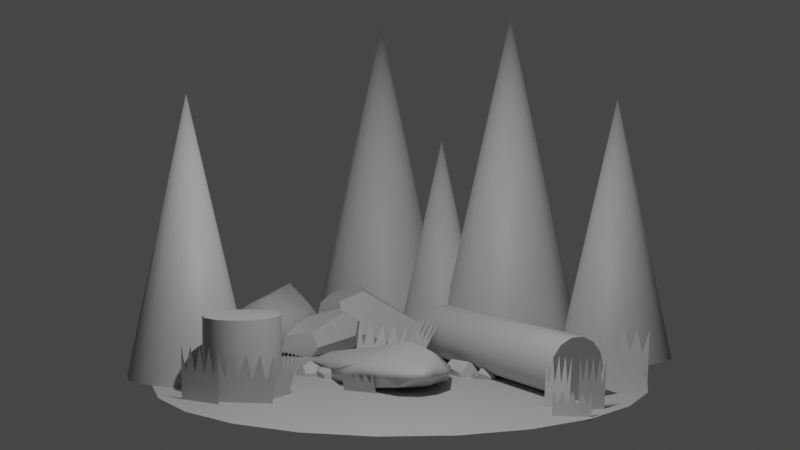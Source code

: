 # Source: forest.blend  (saved by Blender 3.3.6; exported with 4.5.12 LTS)
import bpy
from mathutils import Matrix  # noqa: F401  (used for matrix-valued properties, if any)

bpy.ops.wm.read_factory_settings(use_empty=True)
scene = bpy.context.scene
scene.name = 'Scene'

# ---- collections
col_collection = bpy.data.collections.new('Collection'); scene.collection.children.link(col_collection)

# ---- materials (node trees are filled in below, after node groups)
mat_lambert1 = bpy.data.materials.new('lambert1')
mat_lambert1.use_transparent_shadow = False
mat_lambert1.diffuse_color = (0.5, 0.5, 0.5, 1.0)
mat_lambert1.roughness = 0.5528

# ---- material node trees
mat_lambert1.use_nodes = True; mat_lambert1.node_tree.nodes.clear()
_N = mat_lambert1.node_tree.nodes; _L = mat_lambert1.node_tree.links
n0 = _N.new('ShaderNodeBsdfPrincipled'); n0.name = 'Principled BSDF'; n0.location = (10, 300)
n0.distribution = 'GGX'
n0.subsurface_method = 'RANDOM_WALK_SKIN'
n0.inputs[0].default_value = (0.5, 0.5, 0.5, 1.0)
n0.inputs[2].default_value = 0.5528
n0.inputs[3].default_value = 1.45
n0.inputs[27].default_value = (0.0, 0.0, 0.0, 1.0)
n0.inputs[28].default_value = 1.0
n1 = _N.new('ShaderNodeOutputMaterial'); n1.name = 'Material Output'; n1.location = (300, 300)
n2 = _N.new('ShaderNodeNormalMap'); n2.name = 'Normal Map'; n2.location = (-300, -300)
n2.label = 'Normal/Map'
_L.new(n0.outputs[0], n1.inputs[0])
_L.new(n2.outputs[0], n0.inputs[5])
n1.is_active_output = True

# ---- world
world_world = bpy.data.worlds.new('World'); scene.world = world_world
world_world.use_nodes = True; world_world.node_tree.nodes.clear()
_N = world_world.node_tree.nodes; _L = world_world.node_tree.links
n0 = _N.new('ShaderNodeOutputWorld'); n0.name = 'World Output'; n0.location = (300, 300)
n1 = _N.new('ShaderNodeBackground'); n1.name = 'Background'; n1.location = (10, 300)
n1.inputs[0].default_value = (0.05088, 0.05088, 0.05088, 1.0)
_L.new(n1.outputs[0], n0.inputs[0])
n0.is_active_output = True
world_world.color = (0.05088, 0.05088, 0.05088)
world_world.use_sun_shadow = False
world_world.sun_shadow_jitter_overblur = 0.0

# ---- cameras
cam_camera = bpy.data.cameras.new('Camera')
cam_camera.clip_end = 100.0
cam_camera.ortho_scale = 7.314

# ---- lights
light_light = bpy.data.lights.new('Light', 'POINT')
light_light.transmission_factor = 0.0
light_light.energy = 1000.0
light_light.shadow_soft_size = 0.1
light_light.shadow_maximum_resolution = 0.006
light_light.use_absolute_resolution = True

# ---- meshes
me_mesh_001 = bpy.data.meshes.new('Mesh.001')
me_mesh_001.from_pydata([(0.901, -1.0, -0.4339), (0.6235, -1.0, -0.7818), (0.2225, -1.0, -0.9749), (-0.2225, -1.0, -0.9749), (-0.6235, -1.0, -0.7818), (-0.901, -1.0, -0.4339), (-1.0, -1.0, -1.788e-07), (-0.901, -1.0, 0.4339), (-0.6235, -1.0, 0.7818), (-0.2225, -1.0, 0.9749), (0.2225, -1.0, 0.9749), (0.6235, -1.0, 0.7818), (0.901, -1.0, 0.4339), (1.0, -1.0, 0.0), (0.901, 1.0, -0.4339), (0.6235, 1.0, -0.7818), (0.2225, 1.0, -0.9749), (-0.2225, 1.0, -0.9749), (-0.6235, 1.0, -0.7818), (-0.901, 1.0, -0.4339), (-1.0, 1.0, -1.788e-07), (-0.901, 1.0, 0.4339), (-0.6235, 1.0, 0.7818), (-0.2225, 1.0, 0.9749), (0.2225, 1.0, 0.9749), (0.6235, 1.0, 0.7818), (0.901, 1.0, 0.4339), (1.0, 1.0, 0.0), (0.0, -1.0, 0.0), (0.0, 1.0, 0.0)], [], [(0, 1, 15, 14), (1, 2, 16, 15), (2, 3, 17, 16), (3, 4, 18, 17), (4, 5, 19, 18), (5, 6, 20, 19), (6, 7, 21, 20), (7, 8, 22, 21), (8, 9, 23, 22), (9, 10, 24, 23), (10, 11, 25, 24), (11, 12, 26, 25), (12, 13, 27, 26), (13, 0, 14, 27), (1, 0, 28), (2, 1, 28), (3, 2, 28), (4, 3, 28), (5, 4, 28), (6, 5, 28), (7, 6, 28), (8, 7, 28), (9, 8, 28), (10, 9, 28), (11, 10, 28), (12, 11, 28), (13, 12, 28), (0, 13, 28), (14, 15, 29), (15, 16, 29), (16, 17, 29), (17, 18, 29), (18, 19, 29), (19, 20, 29), (20, 21, 29), (21, 22, 29), (22, 23, 29), (23, 24, 29), (24, 25, 29), (25, 26, 29), (26, 27, 29), (27, 14, 29)])
me_mesh_001.polygons.foreach_set('use_smooth', [True] * 42)
_k = set([(0, 1), (0, 13), (1, 2), (2, 3), (3, 4), (4, 5), (5, 6), (6, 7), (7, 8), (8, 9), (9, 10), (10, 11), (11, 12), (12, 13), (14, 15), (14, 27), (15, 16), (16, 17), (17, 18), (18, 19), (19, 20), (20, 21), (21, 22), (22, 23), (23, 24), (24, 25), (25, 26), (26, 27)])
me_mesh_001.attributes.new('sharp_edge', 'BOOLEAN', 'EDGE').data.foreach_set('value', [ (min(e.vertices), max(e.vertices)) in _k for e in me_mesh_001.edges])
_uv = me_mesh_001.uv_layers.new(name='map1')
_uv.uv.foreach_set('vector', [0.375, 0.3125, 0.3929, 0.3125, 0.3929, 0.6875, 0.375, 0.6875, 0.3929, 0.3125, 0.4107, 0.3125, 0.4107, 0.6875, 0.3929, 0.6875, 0.4107, 0.3125, 0.4286, 0.3125, 0.4286, 0.6875, 0.4107, 0.6875, 0.4286, 0.3125, 0.4464, 0.3125, 0.4464, 0.6875, 0.4286, 0.6875, 0.4464, 0.3125, 0.4643, 0.3125, 0.4643, 0.6875, 0.4464, 0.6875, 0.4643, 0.3125, 0.4821, 0.3125, 0.4821, 0.6875, 0.4643, 0.6875, 0.4821, 0.3125, 0.5, 0.3125, 0.5, 0.6875, 0.4821, 0.6875, 0.5, 0.3125, 0.5179, 0.3125, 0.5179, 0.6875, 0.5, 0.6875, 0.5179, 0.3125, 0.5357, 0.3125, 0.5357, 0.6875, 0.5179, 0.6875, 0.5357, 0.3125, 0.5536, 0.3125, 0.5536, 0.6875, 0.5357, 0.6875, 0.5536, 0.3125, 0.5714, 0.3125, 0.5714, 0.6875, 0.5536, 0.6875, 0.5714, 0.3125, 0.5893, 0.3125, 0.5893, 0.6875, 0.5714, 0.6875, 0.5893, 0.3125, 0.6071, 0.3125, 0.6071, 0.6875, 0.5893, 0.6875, 0.6071, 0.3125, 0.625, 0.3125, 0.625, 0.6875, 0.6071, 0.6875, 0.5974, 0.03409, 0.6408, 0.08846, 0.5, 0.1562, 0.5348, 0.003918, 0.5974, 0.03409, 0.5, 0.1562, 0.4652, 0.003918, 0.5348, 0.003918, 0.5, 0.1562, 0.4026, 0.03409, 0.4652, 0.003918, 0.5, 0.1562, 0.3592, 0.08846, 0.4026, 0.03409, 0.5, 0.1562, 0.3438, 0.1562, 0.3592, 0.08846, 0.5, 0.1562, 0.3592, 0.224, 0.3438, 0.1562, 0.5, 0.1562, 0.4026, 0.2784, 0.3592, 0.224, 0.5, 0.1562, 0.4652, 0.3086, 0.4026, 0.2784, 0.5, 0.1562, 0.5348, 0.3086, 0.4652, 0.3086, 0.5, 0.1562, 0.5974, 0.2784, 0.5348, 0.3086, 0.5, 0.1562, 0.6408, 0.224, 0.5974, 0.2784, 0.5, 0.1562, 0.6562, 0.1562, 0.6408, 0.224, 0.5, 0.1562, 0.6408, 0.08846, 0.6562, 0.1562, 0.5, 0.1562, 0.6408, 0.9115, 0.5974, 0.9659, 0.5, 0.8438, 0.5974, 0.9659, 0.5348, 0.9961, 0.5, 0.8438, 0.5348, 0.9961, 0.4652, 0.9961, 0.5, 0.8438, 0.4652, 0.9961, 0.4026, 0.9659, 0.5, 0.8438, 0.4026, 0.9659, 0.3592, 0.9115, 0.5, 0.8438, 0.3592, 0.9115, 0.3438, 0.8438, 0.5, 0.8438, 0.3438, 0.8438, 0.3592, 0.776, 0.5, 0.8438, 0.3592, 0.776, 0.4026, 0.7216, 0.5, 0.8438, 0.4026, 0.7216, 0.4652, 0.6914, 0.5, 0.8438, 0.4652, 0.6914, 0.5348, 0.6914, 0.5, 0.8438, 0.5348, 0.6914, 0.5974, 0.7216, 0.5, 0.8438, 0.5974, 0.7216, 0.6408, 0.776, 0.5, 0.8438, 0.6408, 0.776, 0.6562, 0.8438, 0.5, 0.8438, 0.6562, 0.8438, 0.6408, 0.9115, 0.5, 0.8438])
me_mesh_001.materials.append(mat_lambert1)
me_mesh_001.update()
me_mesh_001.normals_split_custom_set([tuple(v) for v in zip(*[iter([0.901, 0.0, -0.4339, 0.6235, 0.0, -0.7818, 0.6235, 0.0, -0.7818, 0.901, 0.0, -0.4339, 0.6235, 0.0, -0.7818, 0.2225, 0.0, -0.9749, 0.2225, 0.0, -0.9749, 0.6235, 0.0, -0.7818, 0.2225, 0.0, -0.9749, -0.2225, 0.0, -0.9749, -0.2225, 0.0, -0.9749, 0.2225, 0.0, -0.9749, -0.2225, 0.0, -0.9749, -0.6235, 0.0, -0.7818, -0.6235, 0.0, -0.7818, -0.2225, 0.0, -0.9749, -0.6235, 0.0, -0.7818, -0.901, 0.0, -0.4339, -0.901, 0.0, -0.4339, -0.6235, 0.0, -0.7818, -0.901, 0.0, -0.4339, -1.0, 0.0, -2.043e-07, -1.0, 0.0, -2.043e-07, -0.901, 0.0, -0.4339, -1.0, 0.0, -2.043e-07, -0.901, 0.0, 0.4339, -0.901, 0.0, 0.4339, -1.0, 0.0, -2.043e-07, -0.901, 0.0, 0.4339, -0.6235, 0.0, 0.7818, -0.6235, 0.0, 0.7818, -0.901, 0.0, 0.4339, -0.6235, 0.0, 0.7818, -0.2225, 0.0, 0.9749, -0.2225, 0.0, 0.9749, -0.6235, 0.0, 0.7818, -0.2225, 0.0, 0.9749, 0.2225, 0.0, 0.9749, 0.2225, 0.0, 0.9749, -0.2225, 0.0, 0.9749, 0.2225, 0.0, 0.9749, 0.6235, 0.0, 0.7818, 0.6235, 0.0, 0.7818, 0.2225, 0.0, 0.9749, 0.6235, 0.0, 0.7818, 0.901, 0.0, 0.4339, 0.901, 0.0, 0.4339, 0.6235, 0.0, 0.7818, 0.901, 0.0, 0.4339, 1.0, 0.0, -1.946e-08, 1.0, 0.0, -1.946e-08, 0.901, 0.0, 0.4339, 1.0, 0.0, -1.946e-08, 0.901, 0.0, -0.4339, 0.901, 0.0, -0.4339, 1.0, 0.0, -1.946e-08, 0.0, -1.0, 0.0, 0.0, -1.0, 0.0, 0.0, -1.0, 4.906e-09, 0.0, -1.0, 3.434e-08, 0.0, -1.0, 0.0, 0.0, -1.0, 4.906e-09, 0.0, -1.0, 3.434e-08, 0.0, -1.0, 3.434e-08, 0.0, -1.0, 4.906e-09, 0.0, -1.0, 0.0, 0.0, -1.0, 3.434e-08, 0.0, -1.0, 4.906e-09, 0.0, -1.0, 0.0, 0.0, -1.0, 0.0, 0.0, -1.0, 4.906e-09, 0.0, -1.0, 0.0, 0.0, -1.0, 0.0, 0.0, -1.0, 4.906e-09, 0.0, -1.0, 0.0, 0.0, -1.0, 0.0, 0.0, -1.0, 4.906e-09, 0.0, -1.0, 0.0, 0.0, -1.0, 0.0, 0.0, -1.0, 4.906e-09, 0.0, -1.0, 0.0, 0.0, -1.0, 0.0, 0.0, -1.0, 4.906e-09, 0.0, -1.0, 0.0, 0.0, -1.0, 0.0, 0.0, -1.0, 4.906e-09, 0.0, -1.0, 0.0, 0.0, -1.0, 0.0, 0.0, -1.0, 4.906e-09, 0.0, -1.0, 0.0, 0.0, -1.0, 0.0, 0.0, -1.0, 4.906e-09, 0.0, -1.0, 0.0, 0.0, -1.0, 0.0, 0.0, -1.0, 4.906e-09, 0.0, -1.0, 0.0, 0.0, -1.0, 0.0, 0.0, -1.0, 4.906e-09, 0.0, 1.0, 0.0, 0.0, 1.0, -3.434e-08, 0.0, 1.0, 5.655e-16, 0.0, 1.0, -3.434e-08, 0.0, 1.0, 5.277e-15, 0.0, 1.0, 5.655e-16, 0.0, 1.0, 5.277e-15, 0.0, 1.0, 3.434e-08, 0.0, 1.0, 5.655e-16, 0.0, 1.0, 3.434e-08, 0.0, 1.0, 0.0, 0.0, 1.0, 5.655e-16, 0.0, 1.0, 0.0, 0.0, 1.0, 0.0, 0.0, 1.0, 5.655e-16, 0.0, 1.0, 0.0, 0.0, 1.0, 0.0, 0.0, 1.0, 5.655e-16, 0.0, 1.0, 0.0, 0.0, 1.0, 0.0, 0.0, 1.0, 5.655e-16, 0.0, 1.0, 0.0, 0.0, 1.0, 0.0, 0.0, 1.0, 5.655e-16, 0.0, 1.0, 0.0, 0.0, 1.0, 0.0, 0.0, 1.0, 5.655e-16, 0.0, 1.0, 0.0, 0.0, 1.0, 0.0, 0.0, 1.0, 5.655e-16, 0.0, 1.0, 0.0, 0.0, 1.0, 0.0, 0.0, 1.0, 5.655e-16, 0.0, 1.0, 0.0, 0.0, 1.0, 0.0, 0.0, 1.0, 5.655e-16, 0.0, 1.0, 0.0, 0.0, 1.0, 0.0, 0.0, 1.0, 5.655e-16, 0.0, 1.0, 0.0, 0.0, 1.0, 0.0, 0.0, 1.0, 5.655e-16])] * 3)])
me_mesh_002 = bpy.data.meshes.new('Mesh.002')
me_mesh_002.from_pydata([(-0.866, 0.0, 0.5), (0.866, 0.0, 0.5), (-1.629e-07, 0.0, -1.0), (5.96e-08, 0.0, 1.0), (0.866, 0.0, -0.5), (-0.866, 0.0, -0.5), (-3.444e-08, 0.0, 0.0), (-1.0, 0.0, 1.032e-07), (-0.5, 0.0, 0.866), (1.258e-08, 0.0, 0.5), (-0.433, 0.0, -0.25), (-0.433, 0.0, 0.25), (0.5, 0.0, 0.866), (1.0, 0.0, -1.549e-07), (0.433, 0.0, -0.25), (0.433, 0.0, 0.25), (0.5, 0.0, -0.866), (-0.5, 0.0, -0.866), (-8.312e-08, 0.0, -0.5), (-0.6495, 0.0, -0.375), (-0.9659, 0.0, -0.2588), (-0.7165, 0.0, 0.125), (-0.433, 0.0, 5.96e-08), (-0.683, 0.0, -0.125), (-0.9659, 0.0, 0.2588), (-0.7071, 0.0, 0.7071), (-0.4665, 0.0, 0.558), (-0.6998, 0.0, 0.404), (-0.2588, 0.0, 0.9659), (3.609e-08, 0.0, 0.75), (-0.2165, 0.0, 0.375), (-0.2333, 0.0, 0.654), (-1.093e-08, 0.0, 0.25), (-0.2165, 0.0, -0.125), (-0.2165, 0.0, 0.125), (0.2588, 0.0, 0.9659), (0.4665, 0.0, 0.558), (0.2165, 0.0, 0.375), (0.2333, 0.0, 0.654), (0.7071, 0.0, 0.7071), (0.9659, 0.0, 0.2588), (0.7165, 0.0, 0.125), (0.6998, 0.0, 0.404), (0.9659, 0.0, -0.2588), (0.6495, 0.0, -0.375), (0.433, 0.0, -8.196e-08), (0.683, 0.0, -0.125), (0.2165, 0.0, -0.125), (0.2165, 0.0, 0.125), (0.7071, 0.0, -0.7071), (0.25, 0.0, -0.683), (0.2165, 0.0, -0.375), (0.4498, 0.0, -0.529), (0.2588, 0.0, -0.9659), (-0.2588, 0.0, -0.9659), (-0.25, 0.0, -0.683), (-1.325e-07, 0.0, -0.808), (-0.7071, 0.0, -0.7071), (-0.2165, 0.0, -0.375), (-0.4498, 0.0, -0.529), (-5.803e-08, 0.0, -0.25)], [], [(22, 10, 19, 23), (19, 5, 20, 23), (20, 7, 21, 23), (21, 11, 22, 23), (21, 7, 24, 27), (24, 0, 25, 27), (25, 8, 26, 27), (26, 11, 21, 27), (26, 8, 28, 31), (28, 3, 29, 31), (29, 9, 30, 31), (30, 11, 26, 31), (30, 9, 32, 34), (32, 6, 33, 34), (33, 10, 22, 34), (22, 11, 30, 34), (37, 9, 29, 38), (29, 3, 35, 38), (35, 12, 36, 38), (36, 15, 37, 38), (36, 12, 39, 42), (39, 1, 40, 42), (40, 13, 41, 42), (41, 15, 36, 42), (41, 13, 43, 46), (43, 4, 44, 46), (44, 14, 45, 46), (45, 15, 41, 46), (45, 14, 47, 48), (47, 6, 32, 48), (32, 9, 37, 48), (37, 15, 45, 48), (51, 14, 44, 52), (44, 4, 49, 52), (49, 16, 50, 52), (50, 18, 51, 52), (50, 16, 53, 56), (53, 2, 54, 56), (54, 17, 55, 56), (55, 18, 50, 56), (55, 17, 57, 59), (57, 5, 19, 59), (19, 10, 58, 59), (58, 18, 55, 59), (58, 10, 33, 60), (33, 6, 47, 60), (47, 14, 51, 60), (51, 18, 58, 60)])
me_mesh_002.polygons.foreach_set('use_smooth', [True] * 48)
_k = set([(0, 24), (0, 25), (1, 39), (1, 40), (2, 53), (2, 54), (3, 28), (3, 35), (4, 43), (4, 49), (5, 20), (5, 57), (7, 20), (7, 24), (8, 25), (8, 28), (12, 35), (12, 39), (13, 40), (13, 43), (16, 49), (16, 53), (17, 54), (17, 57)])
me_mesh_002.attributes.new('sharp_edge', 'BOOLEAN', 'EDGE').data.foreach_set('value', [ (min(e.vertices), max(e.vertices)) in _k for e in me_mesh_002.edges])
_uv = me_mesh_002.uv_layers.new(name='map1')
_uv.uv.foreach_set('vector', [0.2835, 0.5, 0.2835, 0.625, 0.1752, 0.6875, 0.1585, 0.5625, 0.1752, 0.6875, 0.06699, 0.75, 0.01704, 0.6294, 0.1585, 0.5625, 0.01704, 0.6294, 0.0, 0.5, 0.1417, 0.4375, 0.1585, 0.5625, 0.1417, 0.4375, 0.2835, 0.375, 0.2835, 0.5, 0.1585, 0.5625, 0.1417, 0.4375, 0.0, 0.5, 0.01704, 0.3706, 0.1501, 0.298, 0.01704, 0.3706, 0.06699, 0.25, 0.1464, 0.1464, 0.1501, 0.298, 0.1464, 0.1464, 0.25, 0.06699, 0.2667, 0.221, 0.1501, 0.298, 0.2667, 0.221, 0.2835, 0.375, 0.1417, 0.4375, 0.1501, 0.298, 0.2667, 0.221, 0.25, 0.06699, 0.3706, 0.01704, 0.3834, 0.173, 0.3706, 0.01704, 0.5, 0.0, 0.5, 0.125, 0.3834, 0.173, 0.5, 0.125, 0.5, 0.25, 0.3917, 0.3125, 0.3834, 0.173, 0.3917, 0.3125, 0.2835, 0.375, 0.2667, 0.221, 0.3834, 0.173, 0.3917, 0.3125, 0.5, 0.25, 0.5, 0.375, 0.3917, 0.4375, 0.5, 0.375, 0.5, 0.5, 0.3917, 0.5625, 0.3917, 0.4375, 0.3917, 0.5625, 0.2835, 0.625, 0.2835, 0.5, 0.3917, 0.4375, 0.2835, 0.5, 0.2835, 0.375, 0.3917, 0.3125, 0.3917, 0.4375, 0.6083, 0.3125, 0.5, 0.25, 0.5, 0.125, 0.6166, 0.173, 0.5, 0.125, 0.5, 0.0, 0.6294, 0.01704, 0.6166, 0.173, 0.6294, 0.01704, 0.75, 0.06699, 0.7333, 0.221, 0.6166, 0.173, 0.7333, 0.221, 0.7165, 0.375, 0.6083, 0.3125, 0.6166, 0.173, 0.7333, 0.221, 0.75, 0.06699, 0.8536, 0.1464, 0.8499, 0.298, 0.8536, 0.1464, 0.933, 0.25, 0.983, 0.3706, 0.8499, 0.298, 0.983, 0.3706, 1.0, 0.5, 0.8583, 0.4375, 0.8499, 0.298, 0.8583, 0.4375, 0.7165, 0.375, 0.7333, 0.221, 0.8499, 0.298, 0.8583, 0.4375, 1.0, 0.5, 0.983, 0.6294, 0.8415, 0.5625, 0.983, 0.6294, 0.933, 0.75, 0.8248, 0.6875, 0.8415, 0.5625, 0.8248, 0.6875, 0.7165, 0.625, 0.7165, 0.5, 0.8415, 0.5625, 0.7165, 0.5, 0.7165, 0.375, 0.8583, 0.4375, 0.8415, 0.5625, 0.7165, 0.5, 0.7165, 0.625, 0.6083, 0.5625, 0.6083, 0.4375, 0.6083, 0.5625, 0.5, 0.5, 0.5, 0.375, 0.6083, 0.4375, 0.5, 0.375, 0.5, 0.25, 0.6083, 0.3125, 0.6083, 0.4375, 0.6083, 0.3125, 0.7165, 0.375, 0.7165, 0.5, 0.6083, 0.4375, 0.6083, 0.6875, 0.7165, 0.625, 0.8248, 0.6875, 0.7249, 0.7645, 0.8248, 0.6875, 0.933, 0.75, 0.8536, 0.8536, 0.7249, 0.7645, 0.8536, 0.8536, 0.75, 0.933, 0.625, 0.8415, 0.7249, 0.7645, 0.625, 0.8415, 0.5, 0.75, 0.6083, 0.6875, 0.7249, 0.7645, 0.625, 0.8415, 0.75, 0.933, 0.6294, 0.983, 0.5, 0.904, 0.6294, 0.983, 0.5, 1.0, 0.3706, 0.983, 0.5, 0.904, 0.3706, 0.983, 0.25, 0.933, 0.375, 0.8415, 0.5, 0.904, 0.375, 0.8415, 0.5, 0.75, 0.625, 0.8415, 0.5, 0.904, 0.375, 0.8415, 0.25, 0.933, 0.1464, 0.8536, 0.2751, 0.7645, 0.1464, 0.8536, 0.06699, 0.75, 0.1752, 0.6875, 0.2751, 0.7645, 0.1752, 0.6875, 0.2835, 0.625, 0.3917, 0.6875, 0.2751, 0.7645, 0.3917, 0.6875, 0.5, 0.75, 0.375, 0.8415, 0.2751, 0.7645, 0.3917, 0.6875, 0.2835, 0.625, 0.3917, 0.5625, 0.5, 0.625, 0.3917, 0.5625, 0.5, 0.5, 0.6083, 0.5625, 0.5, 0.625, 0.6083, 0.5625, 0.7165, 0.625, 0.6083, 0.6875, 0.5, 0.625, 0.6083, 0.6875, 0.5, 0.75, 0.3917, 0.6875, 0.5, 0.625])
me_mesh_002.materials.append(mat_lambert1)
me_mesh_002.update()
me_mesh_002.normals_split_custom_set([tuple(v) for v in zip(*[iter([0.0, 1.0, 0.0, 0.0, 1.0, 0.0, 0.0, 1.0, 0.0, 0.0, 1.0, 0.0, 0.0, 1.0, 0.0, 0.0, 1.0, 0.0, 0.0, 1.0, 0.0, 0.0, 1.0, 0.0, 0.0, 1.0, 0.0, 0.0, 1.0, 0.0, 0.0, 1.0, 0.0, 0.0, 1.0, 0.0, 0.0, 1.0, 0.0, 0.0, 1.0, 0.0, 0.0, 1.0, 0.0, 0.0, 1.0, 0.0, 0.0, 1.0, 0.0, 0.0, 1.0, 0.0, 0.0, 1.0, 0.0, 0.0, 1.0, 0.0, 0.0, 1.0, 0.0, 0.0, 1.0, 0.0, 0.0, 1.0, 0.0, 0.0, 1.0, 0.0, 0.0, 1.0, 0.0, 0.0, 1.0, 0.0, 0.0, 1.0, 0.0, 0.0, 1.0, 0.0, 0.0, 1.0, 0.0, 0.0, 1.0, 0.0, 0.0, 1.0, 0.0, 0.0, 1.0, 0.0, 0.0, 1.0, 0.0, 0.0, 1.0, 0.0, 0.0, 1.0, 0.0, 0.0, 1.0, 0.0, 0.0, 1.0, 0.0, 0.0, 1.0, 0.0, 0.0, 1.0, 0.0, 0.0, 1.0, 0.0, 0.0, 1.0, 0.0, 0.0, 1.0, 0.0, 0.0, 1.0, 0.0, 0.0, 1.0, 0.0, 0.0, 1.0, 0.0, 0.0, 1.0, 0.0, 0.0, 1.0, 0.0, 0.0, 1.0, 0.0, 0.0, 1.0, 0.0, 0.0, 1.0, 0.0, 0.0, 1.0, 0.0, 0.0, 1.0, 0.0, 0.0, 1.0, 0.0, 0.0, 1.0, 0.0, 0.0, 1.0, 0.0, 0.0, 1.0, 0.0, 0.0, 1.0, 0.0, 0.0, 1.0, 0.0, 0.0, 1.0, 0.0, 0.0, 1.0, 0.0, 0.0, 1.0, 0.0, 0.0, 1.0, 0.0, 0.0, 1.0, 0.0, 0.0, 1.0, 0.0, 0.0, 1.0, 0.0, 0.0, 1.0, 0.0, 0.0, 1.0, 0.0, 0.0, 1.0, 0.0, 0.0, 1.0, 0.0, 0.0, 1.0, 0.0, 0.0, 1.0, 0.0, 0.0, 1.0, 0.0, 0.0, 1.0, 0.0, 0.0, 1.0, 0.0, 0.0, 1.0, 0.0, 0.0, 1.0, 0.0, 0.0, 1.0, 0.0, 0.0, 1.0, 0.0, 0.0, 1.0, 0.0, 0.0, 1.0, 0.0, 0.0, 1.0, 0.0, 0.0, 1.0, 0.0, 0.0, 1.0, 0.0, 0.0, 1.0, 0.0, 0.0, 1.0, 0.0, 0.0, 1.0, 0.0, 0.0, 1.0, 0.0, 0.0, 1.0, 0.0, 0.0, 1.0, 0.0, 0.0, 1.0, 0.0, 0.0, 1.0, 0.0, 0.0, 1.0, 0.0, 0.0, 1.0, 0.0, 0.0, 1.0, 0.0, 0.0, 1.0, 0.0, 0.0, 1.0, 0.0, 0.0, 1.0, 0.0, 0.0, 1.0, 0.0, 0.0, 1.0, 0.0, 0.0, 1.0, 0.0, 0.0, 1.0, 0.0, 0.0, 1.0, 0.0, 0.0, 1.0, 0.0, 0.0, 1.0, 0.0, 0.0, 1.0, 0.0, 0.0, 1.0, 0.0, 0.0, 1.0, 0.0, 0.0, 1.0, 0.0, 0.0, 1.0, 0.0, 0.0, 1.0, 0.0, 0.0, 1.0, 0.0, 0.0, 1.0, 0.0, 0.0, 1.0, 0.0, 0.0, 1.0, 0.0, 0.0, 1.0, 0.0, 0.0, 1.0, 0.0, 0.0, 1.0, 0.0, 0.0, 1.0, 0.0, 0.0, 1.0, 0.0, 0.0, 1.0, 0.0, 0.0, 1.0, 0.0, 0.0, 1.0, 0.0, 0.0, 1.0, 0.0, 0.0, 1.0, 0.0, 0.0, 1.0, 0.0, 0.0, 1.0, 0.0, 0.0, 1.0, 0.0, 0.0, 1.0, 0.0, 0.0, 1.0, 0.0, 0.0, 1.0, 0.0, 0.0, 1.0, 0.0, 0.0, 1.0, 0.0, 0.0, 1.0, 0.0, 0.0, 1.0, 0.0, 0.0, 1.0, 0.0, 0.0, 1.0, 0.0, 0.0, 1.0, 0.0, 0.0, 1.0, 0.0, 0.0, 1.0, 0.0, 0.0, 1.0, 0.0, 0.0, 1.0, 0.0, 0.0, 1.0, 0.0, 0.0, 1.0, 0.0, 0.0, 1.0, 0.0, 0.0, 1.0, 0.0, 0.0, 1.0, 0.0, 0.0, 1.0, 0.0, 0.0, 1.0, 0.0, 0.0, 1.0, 0.0, 0.0, 1.0, 0.0, 0.0, 1.0, 0.0, 0.0, 1.0, 0.0, 0.0, 1.0, 0.0, 0.0, 1.0, 0.0, 0.0, 1.0, 0.0, 0.0, 1.0, 0.0, 0.0, 1.0, 0.0, 0.0, 1.0, 0.0, 0.0, 1.0, 0.0, 0.0, 1.0, 0.0, 0.0, 1.0, 0.0, 0.0, 1.0, 0.0, 0.0, 1.0, 0.0, 0.0, 1.0, 0.0, 0.0, 1.0, 0.0, 0.0, 1.0, 0.0, 0.0, 1.0, 0.0, 0.0, 1.0, 0.0, 0.0, 1.0, 0.0, 0.0, 1.0, 0.0, 0.0, 1.0, 0.0, 0.0, 1.0, 0.0, 0.0, 1.0, 0.0, 0.0, 1.0, 0.0, 0.0, 1.0, 0.0, 0.0, 1.0, 0.0, 0.0, 1.0, 0.0, 0.0, 1.0, 0.0, 0.0, 1.0, 0.0, 0.0, 1.0, 0.0, 0.0, 1.0, 0.0, 0.0, 1.0, 0.0, 0.0, 1.0, 0.0, 0.0, 1.0, 0.0, 0.0, 1.0, 0.0, 0.0, 1.0, 0.0, 0.0, 1.0, 0.0, 0.0, 1.0, 0.0, 0.0, 1.0, 0.0, 0.0, 1.0, 0.0, 0.0, 1.0, 0.0, 0.0, 1.0, 0.0])] * 3)])
me_mesh_011 = bpy.data.meshes.new('Mesh.011')
me_mesh_011.from_pydata([(0.901, -1.0, -0.4339), (0.6235, -1.0, -0.7818), (0.2225, -1.0, -0.9749), (-0.2225, -1.0, -0.9749), (-0.6235, -1.0, -0.7818), (-0.901, -1.0, -0.4339), (-1.0, -1.0, -1.788e-07), (-0.901, -1.0, 0.4339), (-0.6235, -1.0, 0.7818), (-0.2225, -1.0, 0.9749), (0.2225, -1.0, 0.9749), (0.6235, -1.0, 0.7818), (0.901, -1.0, 0.4339), (1.0, -1.0, 0.0), (0.0, 1.0, 0.0)], [], [(0, 13, 12, 11, 10, 9, 8, 7, 6, 5, 4, 3, 2, 1), (0, 1, 14), (1, 2, 14), (2, 3, 14), (3, 4, 14), (4, 5, 14), (5, 6, 14), (6, 7, 14), (7, 8, 14), (8, 9, 14), (9, 10, 14), (10, 11, 14), (11, 12, 14), (12, 13, 14), (13, 0, 14)])
me_mesh_011.polygons.foreach_set('use_smooth', [True] * 15)
_k = set([(0, 1), (0, 13), (1, 2), (2, 3), (3, 4), (4, 5), (5, 6), (6, 7), (7, 8), (8, 9), (9, 10), (10, 11), (11, 12), (12, 13)])
me_mesh_011.attributes.new('sharp_edge', 'BOOLEAN', 'EDGE').data.foreach_set('value', [ (min(e.vertices), max(e.vertices)) in _k for e in me_mesh_011.edges])
_uv = me_mesh_011.uv_layers.new(name='map1')
_uv.uv.foreach_set('vector', [0.7252, 0.1415, 0.75, 0.25, 0.7252, 0.3585, 0.6559, 0.4455, 0.5556, 0.4937, 0.4444, 0.4937, 0.3441, 0.4455, 0.2748, 0.3585, 0.25, 0.25, 0.2748, 0.1415, 0.3441, 0.05454, 0.4444, 0.006268, 0.5556, 0.006268, 0.6559, 0.05454, 0.25, 0.5, 0.2857, 0.5, 0.5, 1.0, 0.2857, 0.5, 0.3214, 0.5, 0.5, 1.0, 0.3214, 0.5, 0.3571, 0.5, 0.5, 1.0, 0.3571, 0.5, 0.3929, 0.5, 0.5, 1.0, 0.3929, 0.5, 0.4286, 0.5, 0.5, 1.0, 0.4286, 0.5, 0.4643, 0.5, 0.5, 1.0, 0.4643, 0.5, 0.5, 0.5, 0.5, 1.0, 0.5, 0.5, 0.5357, 0.5, 0.5, 1.0, 0.5357, 0.5, 0.5714, 0.5, 0.5, 1.0, 0.5714, 0.5, 0.6071, 0.5, 0.5, 1.0, 0.6071, 0.5, 0.6429, 0.5, 0.5, 1.0, 0.6429, 0.5, 0.6786, 0.5, 0.5, 1.0, 0.6786, 0.5, 0.7143, 0.5, 0.5, 1.0, 0.7143, 0.5, 0.75, 0.5, 0.5, 1.0])
me_mesh_011.materials.append(mat_lambert1)
me_mesh_011.update()
me_mesh_011.normals_split_custom_set([tuple(v) for v in zip(*[iter([0.0, -1.0, 7.85e-08, 0.0, -1.0, 7.85e-08, 0.0, -1.0, 7.85e-08, 0.0, -1.0, 7.85e-08, 0.0, -1.0, 7.85e-08, 0.0, -1.0, 7.85e-08, 0.0, -1.0, 7.85e-08, 0.0, -1.0, 7.85e-08, 0.0, -1.0, 7.85e-08, 0.0, -1.0, 7.85e-08, 0.0, -1.0, 7.85e-08, 0.0, -1.0, 7.85e-08, 0.0, -1.0, 7.85e-08, 0.0, -1.0, 7.85e-08, 0.8059, 0.4472, -0.3881, 0.5577, 0.4472, -0.6993, 5.606e-07, 1.0, 1.889e-06, 0.5577, 0.4472, -0.6993, 0.199, 0.4472, -0.872, 5.606e-07, 1.0, 1.889e-06, 0.199, 0.4472, -0.872, -0.199, 0.4472, -0.872, 5.606e-07, 1.0, 1.889e-06, -0.199, 0.4472, -0.872, -0.5577, 0.4472, -0.6993, 5.606e-07, 1.0, 1.889e-06, -0.5577, 0.4472, -0.6993, -0.8059, 0.4472, -0.3881, 5.606e-07, 1.0, 1.889e-06, -0.8059, 0.4472, -0.3881, -0.8944, 0.4472, -1.861e-07, 5.606e-07, 1.0, 1.889e-06, -0.8944, 0.4472, -1.861e-07, -0.8059, 0.4472, 0.3881, 5.606e-07, 1.0, 1.889e-06, -0.8059, 0.4472, 0.3881, -0.5577, 0.4472, 0.6993, 5.606e-07, 1.0, 1.889e-06, -0.5577, 0.4472, 0.6993, -0.199, 0.4472, 0.872, 5.606e-07, 1.0, 1.889e-06, -0.199, 0.4472, 0.872, 0.199, 0.4472, 0.872, 5.606e-07, 1.0, 1.889e-06, 0.199, 0.4472, 0.872, 0.5577, 0.4472, 0.6993, 5.606e-07, 1.0, 1.889e-06, 0.5577, 0.4472, 0.6993, 0.8059, 0.4472, 0.3881, 5.606e-07, 1.0, 1.889e-06, 0.8059, 0.4472, 0.3881, 0.8944, 0.4472, -3.101e-08, 5.606e-07, 1.0, 1.889e-06, 0.8944, 0.4472, -3.101e-08, 0.8059, 0.4472, -0.3881, 5.606e-07, 1.0, 1.889e-06])] * 3)])
me_mesh_006 = bpy.data.meshes.new('Mesh.006')
me_mesh_006.from_pydata([(-1.863e-08, -1.488e-09, -0.8157), (0.5903, 0.4289, -0.3648), (0.7296, 0.0, 0.3648), (0.2221, 0.6939, 0.3648), (-0.5903, -0.4289, 0.3648), (-4.098e-08, 0.7965, -2.608e-08), (0.4682, 0.6444, 0.0), (-0.4682, 0.6444, -3.725e-09), (-0.7575, -0.2461, -2.608e-08), (1.49e-08, -0.7965, 0.0), (0.7575, -0.2461, 2.98e-08), (-0.5296, 0.6444, 0.4187), (-0.9105, 0.4289, 0.3648), (0.2255, -0.6939, 0.6628), (0.02421, 0.3982, 0.6775), (0.4187, 7.451e-09, 0.6775), (1.118e-08, -7.451e-09, 0.8157), (-0.2255, 0.6939, -0.3648), (0.2094, 0.6444, -0.4187), (-0.7296, -5.215e-08, -0.3648), (-0.5481, 0.3982, -0.4187), (-0.2255, -0.6939, -0.3648), (-0.5481, -0.3982, -0.4187), (0.5903, -0.4289, -0.3648), (0.2094, -0.6444, -0.4187), (0.6775, -2.98e-08, -0.4187), (0.2412, 0.7423, -0.1491), (-0.6315, 0.4588, -0.1491), (0.2412, -0.7423, -0.1491), (-0.3301, 0.7423, 0.1491), (-0.7575, 0.2461, -3.725e-09), (0.4682, -0.6444, 0.00313), (-0.4693, 0.4588, 0.6315), (-0.659, 0.2461, 0.6775), (0.1294, -0.3982, 0.9755)], [], [(0, 17, 18, 1), (0, 19, 20, 17), (0, 21, 22, 19), (0, 23, 24, 21), (0, 1, 25, 23), (1, 18, 26, 6), (17, 5, 26, 18), (3, 6, 26, 5), (17, 20, 27, 7), (19, 30, 27, 20), (12, 7, 27, 30), (19, 22, 8), (4, 8, 22, 21), (21, 24, 28, 9), (23, 31, 28, 24), (13, 9, 28, 31), (23, 25, 10), (2, 10, 25, 1), (2, 1, 6, 3), (17, 7, 29, 5), (12, 11, 29, 7), (3, 5, 29, 11), (19, 8, 30), (4, 12, 30, 8), (4, 21, 9, 13), (23, 10, 31), (2, 13, 31, 10), (2, 3, 14, 15), (16, 15, 14), (3, 11, 32, 14), (12, 33, 32, 11), (16, 14, 32, 33), (4, 16, 33, 12), (4, 13, 34, 16), (2, 15, 34, 13), (16, 34, 15)])
me_mesh_006.polygons.foreach_set('use_smooth', [True] * 36)
_uv = me_mesh_006.uv_layers.new(name='map1')
_uv.uv.foreach_set('vector', [1.002, 0.5, 1.088, 0.8238, 0.9349, 0.7353, 0.8381, 0.6489, 1.002, 0.5, 1.176, 0.5, 1.132, 0.6619, 1.088, 0.8238, 1.002, 0.5, 1.088, 0.1762, 1.132, 0.3381, 1.176, 0.5, 1.002, 0.5, 0.8381, 0.3511, 0.9349, 0.2647, 1.088, 0.1762, 1.002, 0.5, 0.8381, 0.6489, 0.8381, 0.5, 0.8381, 0.3511, 0.8381, 0.6489, 0.9349, 0.7353, 0.8381, 0.7746, 0.7413, 0.7353, 1.088, 0.8238, 0.8381, 0.8238, 0.8381, 0.7746, 0.9349, 0.7353, 0.5881, 0.8238, 0.7413, 0.7353, 0.8381, 0.7746, 0.8381, 0.8238, 0.0881, 0.8238, 0.1322, 0.6619, 0.2008, 0.6667, 0.2413, 0.7353, 0.1762, 0.5, 0.2498, 0.5857, 0.2008, 0.6667, 0.1322, 0.6619, 0.3381, 0.6489, 0.2413, 0.7353, 0.2008, 0.6667, 0.2498, 0.5857, 0.1762, 0.5, 0.1322, 0.3381, 0.2498, 0.4143, 0.3381, 0.3511, 0.2498, 0.4143, 0.1322, 0.3381, 0.0881, 0.1762, 1.088, 0.1762, 0.9349, 0.2647, 0.8381, 0.2254, 0.8381, 0.1762, 0.8381, 0.3511, 0.7413, 0.2647, 0.8381, 0.2254, 0.9349, 0.2647, 0.5881, 0.1762, 0.8381, 0.1762, 0.8381, 0.2254, 0.7413, 0.2647, 0.8381, 0.3511, 0.8381, 0.5, 0.7498, 0.4143, 0.6743, 0.5, 0.7498, 0.4143, 0.8381, 0.5, 0.8381, 0.6489, 0.6743, 0.5, 0.8381, 0.6489, 0.7413, 0.7353, 0.5881, 0.8238, 0.0881, 0.8238, 0.2413, 0.7353, 0.3381, 0.7746, 0.3381, 0.8238, 0.3381, 0.6489, 0.4349, 0.7353, 0.3381, 0.7746, 0.2413, 0.7353, 0.5881, 0.8238, 0.3381, 0.8238, 0.3381, 0.7746, 0.4349, 0.7353, 0.1762, 0.5, 0.2498, 0.4143, 0.2498, 0.5857, 0.3381, 0.3511, 0.3381, 0.6489, 0.2498, 0.5857, 0.2498, 0.4143, 0.3381, 0.3511, 0.0881, 0.1762, 0.3381, 0.1762, 0.5881, 0.1762, 0.8381, 0.3511, 0.7498, 0.4143, 0.7413, 0.2647, 0.6743, 0.5, 0.5881, 0.1762, 0.7413, 0.2647, 0.7498, 0.4143, 0.6743, 0.5, 0.5881, 0.8238, 0.5379, 0.6496, 0.5881, 0.5, 0.5019, 0.5, 0.5881, 0.5, 0.5379, 0.6496, 0.5881, 0.8238, 0.4349, 0.7353, 0.4754, 0.6667, 0.5379, 0.6496, 0.3381, 0.6489, 0.4264, 0.5857, 0.4754, 0.6667, 0.4349, 0.7353, 0.5019, 0.5, 0.5379, 0.6496, 0.4754, 0.6667, 0.4264, 0.5857, 0.3381, 0.3511, 0.5019, 0.5, 0.4264, 0.5857, 0.3381, 0.6489, 0.3381, 0.3511, 0.5881, 0.1762, 0.5379, 0.3504, 0.5019, 0.5, 0.6743, 0.5, 0.5881, 0.5, 0.5379, 0.3504, 0.5881, 0.1762, 0.5019, 0.5, 0.5379, 0.3504, 0.5881, 0.5])
me_mesh_006.materials.append(mat_lambert1)
me_mesh_006.update()
me_mesh_006.normals_split_custom_set([tuple(v) for v in zip(*[iter([3.958e-08, -3.299e-08, -1.0, -0.2109, 0.6489, -0.7311, 0.2067, 0.6362, -0.7433, 0.7505, 0.4341, -0.4982, 3.958e-08, -3.299e-08, -1.0, -0.6521, 0.01285, -0.758, -0.5412, 0.3932, -0.7433, -0.2109, 0.6489, -0.7311, 3.958e-08, -3.299e-08, -1.0, -0.3713, -0.8055, -0.4619, -0.5942, -0.5154, -0.6174, -0.6521, 0.01285, -0.758, 3.958e-08, -3.299e-08, -1.0, 0.5204, -0.3944, -0.7574, 0.2072, -0.6365, -0.7429, -0.3713, -0.8055, -0.4619, 3.958e-08, -3.299e-08, -1.0, 0.7505, 0.4341, -0.4982, 0.7837, 0.06768, -0.6174, 0.5204, -0.3944, -0.7574, 0.7505, 0.4341, -0.4982, 0.2067, 0.6362, -0.7433, 0.3036, 0.9343, -0.1869, 0.7564, 0.6367, 0.1499, -0.2109, 0.6489, -0.7311, 0.004807, 0.9997, 0.02564, 0.3036, 0.9343, -0.1869, 0.2067, 0.6362, -0.7433, 0.4845, 0.7226, 0.493, 0.7564, 0.6367, 0.1499, 0.3036, 0.9343, -0.1869, 0.004807, 0.9997, 0.02564, -0.2109, 0.6489, -0.7311, -0.5412, 0.3932, -0.7433, -0.7591, 0.5515, -0.3458, -0.5366, 0.8143, -0.2213, -0.6521, 0.01285, -0.758, -0.9829, 0.09016, -0.1605, -0.7591, 0.5515, -0.3458, -0.5412, 0.3932, -0.7433, -0.8977, 0.04715, 0.4381, -0.5366, 0.8143, -0.2213, -0.7591, 0.5515, -0.3458, -0.9829, 0.09016, -0.1605, -0.6521, 0.01285, -0.758, -0.5942, -0.5154, -0.6174, -0.879, -0.474, -0.05136, -0.6647, -0.6337, 0.3957, -0.879, -0.474, -0.05136, -0.5942, -0.5154, -0.6174, -0.3713, -0.8055, -0.4619, -0.3713, -0.8055, -0.4619, 0.2072, -0.6365, -0.7429, 0.3059, -0.939, -0.1571, -0.242, -0.9636, 0.1137, 0.5204, -0.3944, -0.7574, 0.6773, -0.7235, 0.1332, 0.3059, -0.939, -0.1571, 0.2072, -0.6365, -0.7429, 0.1233, -0.7629, 0.6346, -0.242, -0.9636, 0.1137, 0.3059, -0.939, -0.1571, 0.6773, -0.7235, 0.1332, 0.5204, -0.3944, -0.7574, 0.7837, 0.06768, -0.6174, 0.962, -0.2462, 0.1181, 0.9152, 0.04737, 0.4003, 0.962, -0.2462, 0.1181, 0.7837, 0.06768, -0.6174, 0.7505, 0.4341, -0.4982, 0.9152, 0.04737, 0.4003, 0.7505, 0.4341, -0.4982, 0.7564, 0.6367, 0.1499, 0.4845, 0.7226, 0.493, -0.2109, 0.6489, -0.7311, -0.5366, 0.8143, -0.2213, -0.22, 0.9702, 0.1018, 0.004807, 0.9997, 0.02564, -0.8977, 0.04715, 0.4381, -0.2639, 0.8611, 0.4345, -0.22, 0.9702, 0.1018, -0.5366, 0.8143, -0.2213, 0.4845, 0.7226, 0.493, 0.004807, 0.9997, 0.02564, -0.22, 0.9702, 0.1018, -0.2639, 0.8611, 0.4345, -0.6521, 0.01285, -0.758, -0.879, -0.474, -0.05136, -0.9829, 0.09016, -0.1605, -0.6647, -0.6337, 0.3957, -0.8977, 0.04715, 0.4381, -0.9829, 0.09016, -0.1605, -0.879, -0.474, -0.05136, -0.6647, -0.6337, 0.3957, -0.3713, -0.8055, -0.4619, -0.242, -0.9636, 0.1137, 0.1233, -0.7629, 0.6346, 0.5204, -0.3944, -0.7574, 0.962, -0.2462, 0.1181, 0.6773, -0.7235, 0.1332, 0.9152, 0.04737, 0.4003, 0.1233, -0.7629, 0.6346, 0.6773, -0.7235, 0.1332, 0.962, -0.2462, 0.1181, 0.9152, 0.04737, 0.4003, 0.4845, 0.7226, 0.493, 0.2372, 0.5335, 0.8119, 0.676, 0.1507, 0.7214, -0.3779, -0.133, 0.9162, 0.676, 0.1507, 0.7214, 0.2372, 0.5335, 0.8119, 0.4845, 0.7226, 0.493, -0.2639, 0.8611, 0.4345, -0.1319, 0.5604, 0.8176, 0.2372, 0.5335, 0.8119, -0.8977, 0.04715, 0.4381, -0.5033, -0.1566, 0.8498, -0.1319, 0.5604, 0.8176, -0.2639, 0.8611, 0.4345, -0.3779, -0.133, 0.9162, 0.2372, 0.5335, 0.8119, -0.1319, 0.5604, 0.8176, -0.5033, -0.1566, 0.8498, -0.6647, -0.6337, 0.3957, -0.3779, -0.133, 0.9162, -0.5033, -0.1566, 0.8498, -0.8977, 0.04715, 0.4381, -0.6647, -0.6337, 0.3957, 0.1233, -0.7629, 0.6346, -0.06518, -0.3446, 0.9365, -0.3779, -0.133, 0.9162, 0.9152, 0.04737, 0.4003, 0.676, 0.1507, 0.7214, -0.06518, -0.3446, 0.9365, 0.1233, -0.7629, 0.6346, -0.3779, -0.133, 0.9162, -0.06518, -0.3446, 0.9365, 0.676, 0.1507, 0.7214])] * 3)])
me_mesh_010 = bpy.data.meshes.new('Mesh.010')
me_mesh_010.from_pydata([(0.0, -0.3568, -0.9342), (-0.3568, -0.9342, 0.0), (-0.9342, 0.0, -0.3568), (-0.5774, -0.5774, -0.5774), (-0.5774, -0.5774, 0.5774), (0.0, -0.3568, 0.9342), (-0.6873, 2.855, 0.3873), (-0.9342, 0.0, 0.3568), (-0.5774, 1.355, -0.5774), (-0.9078, 1.72, 0.9646), (0.0, 1.135, -0.9342), (0.3568, -0.9342, 0.0), (0.9342, 0.0, -0.3568), (0.5774, -0.5774, -0.5774), (0.5774, -0.5774, 0.5774), (-0.3305, 1.5, 1.321), (0.02633, 2.855, 0.3873), (0.9342, 0.0, 0.3568), (0.5774, 1.355, -0.5774), (0.2469, 1.72, 0.9646)], [], [(6, 16, 8), (8, 16, 10), (16, 18, 10), (16, 19, 18), (19, 17, 18), (17, 12, 18), (16, 6, 19), (19, 6, 15), (15, 6, 9), (6, 8, 9), (9, 8, 7), (2, 7, 8), (11, 1, 13), (1, 3, 13), (3, 0, 13), (1, 11, 4), (11, 14, 4), (14, 5, 4), (18, 12, 10), (12, 13, 10), (13, 0, 10), (8, 10, 2), (2, 10, 3), (0, 3, 10), (1, 4, 3), (4, 7, 3), (7, 2, 3), (9, 7, 15), (5, 15, 4), (4, 15, 7), (11, 13, 14), (13, 12, 14), (12, 17, 14), (15, 5, 19), (5, 14, 19), (14, 17, 19)])
me_mesh_010.polygons.foreach_set('use_smooth', [True] * 36)
_k = set([(0, 3), (0, 10), (0, 13), (1, 3), (1, 4), (1, 11), (2, 3), (2, 7), (2, 8), (4, 5), (4, 7), (5, 14), (5, 15), (6, 8), (6, 9), (6, 16), (7, 9), (8, 10), (9, 15), (10, 18), (11, 13), (11, 14), (12, 13), (12, 17), (12, 18), (14, 17), (15, 19), (16, 18), (16, 19), (17, 19)])
me_mesh_010.attributes.new('sharp_edge', 'BOOLEAN', 'EDGE').data.foreach_set('value', [ (min(e.vertices), max(e.vertices)) in _k for e in me_mesh_010.edges])
_uv = me_mesh_010.uv_layers.new(name='map1')
_uv.uv.foreach_set('vector', [1.25, 0.8839, 0.75, 0.8839, 1.125, 0.6959, 1.125, 0.6959, 0.75, 0.8839, 1.0, 0.6161, 0.75, 0.8839, 0.875, 0.6959, 1.0, 0.6161, 0.75, 0.8839, 0.625, 0.6959, 0.875, 0.6959, 0.625, 0.6959, 0.6919, 0.5, 0.875, 0.6959, 0.6919, 0.5, 0.8081, 0.5, 0.875, 0.6959, 0.75, 0.8839, 0.25, 0.8839, 0.625, 0.6959, 0.625, 0.6959, 0.25, 0.8839, 0.5, 0.6161, 0.5, 0.6161, 0.25, 0.8839, 0.375, 0.6959, 0.25, 0.8839, 0.125, 0.6959, 0.375, 0.6959, 0.375, 0.6959, 0.125, 0.6959, 0.3081, 0.5, 0.1919, 0.5, 0.3081, 0.5, 0.125, 0.6959, 0.75, 0.1161, 1.25, 0.1161, 0.875, 0.3041, 1.25, 0.1161, 1.125, 0.3041, 0.875, 0.3041, 1.125, 0.3041, 1.0, 0.3839, 0.875, 0.3041, 0.25, 0.1161, 0.75, 0.1161, 0.375, 0.3041, 0.75, 0.1161, 0.625, 0.3041, 0.375, 0.3041, 0.625, 0.3041, 0.5, 0.3839, 0.375, 0.3041, 0.875, 0.6959, 0.8081, 0.5, 1.0, 0.6161, 0.8081, 0.5, 0.875, 0.3041, 1.0, 0.6161, 0.875, 0.3041, 1.0, 0.3839, 1.0, 0.6161, 1.125, 0.6959, 1.0, 0.6161, 1.192, 0.5, 1.192, 0.5, 1.0, 0.6161, 1.125, 0.3041, 1.0, 0.3839, 1.125, 0.3041, 1.0, 0.6161, 0.25, 0.1161, 0.375, 0.3041, 0.125, 0.3041, 0.375, 0.3041, 0.3081, 0.5, 0.125, 0.3041, 0.3081, 0.5, 0.1919, 0.5, 0.125, 0.3041, 0.375, 0.6959, 0.3081, 0.5, 0.5, 0.6161, 0.5, 0.3839, 0.5, 0.6161, 0.375, 0.3041, 0.375, 0.3041, 0.5, 0.6161, 0.3081, 0.5, 0.75, 0.1161, 0.875, 0.3041, 0.625, 0.3041, 0.875, 0.3041, 0.8081, 0.5, 0.625, 0.3041, 0.8081, 0.5, 0.6919, 0.5, 0.625, 0.3041, 0.5, 0.6161, 0.5, 0.3839, 0.625, 0.6959, 0.5, 0.3839, 0.625, 0.3041, 0.625, 0.6959, 0.625, 0.3041, 0.6919, 0.5, 0.625, 0.6959])
me_mesh_010.materials.append(mat_lambert1)
me_mesh_010.update()
me_mesh_010.normals_split_custom_set([tuple(v) for v in zip(*[iter([0.0, 0.541, -0.841, -0.0003337, 0.5645, -0.8254, -0.2057, 0.5866, -0.7833, -0.2057, 0.5866, -0.7833, -0.0003337, 0.5645, -0.8254, -0.003052, 0.6092, -0.793, -0.0003337, 0.5645, -0.8254, 0.2512, 0.5872, -0.7694, -0.003052, 0.6092, -0.793, 0.9552, 0.2587, 0.1435, 0.9468, 0.2928, 0.1336, 0.9453, 0.3038, 0.1186, 0.9468, 0.2928, 0.1336, 0.9471, 0.3091, 0.08662, 0.9453, 0.3038, 0.1186, 0.9471, 0.3091, 0.08662, 0.967, 0.2546, 0.0, 0.9453, 0.3038, 0.1186, 0.0, 0.4535, 0.8913, 0.004917, 0.5109, 0.8596, 0.1992, 0.5697, 0.7973, 0.1992, 0.5697, 0.7973, 0.004917, 0.5109, 0.8596, 0.05774, 0.5769, 0.8148, 0.05774, 0.5769, 0.8148, 0.004917, 0.5109, 0.8596, -0.3222, 0.4783, 0.817, -0.9714, 0.07395, -0.2257, -0.9724, 0.1034, -0.2094, -0.97, 0.0848, -0.228, -0.97, 0.0848, -0.228, -0.9724, 0.1034, -0.2094, -0.9759, 0.1434, -0.1647, -0.967, 0.2546, 0.0, -0.9759, 0.1434, -0.1647, -0.9724, 0.1034, -0.2094, 0.0, -0.8507, -0.5257, 0.0, -0.8507, -0.5257, 0.0, -0.8507, -0.5257, 0.0, -0.8507, -0.5257, 0.0, -0.8507, -0.5257, 0.0, -0.8507, -0.5257, 0.0, -0.8507, -0.5257, 0.0, -0.8507, -0.5257, 0.0, -0.8507, -0.5257, 0.0, -0.8507, 0.5257, 0.0, -0.8507, 0.5257, 0.0, -0.8507, 0.5257, 0.0, -0.8507, 0.5257, 0.0, -0.8507, 0.5257, 0.0, -0.8507, 0.5257, 0.0, -0.8507, 0.5257, 0.0, -0.8507, 0.5257, 0.0, -0.8507, 0.5257, 0.5257, 5.888e-08, -0.8507, 0.5257, -1.927e-08, -0.8507, 0.5257, 2.649e-08, -0.8507, 0.5257, -1.927e-08, -0.8507, 0.5257, -2.149e-08, -0.8507, 0.5257, 2.649e-08, -0.8507, 0.5257, -2.149e-08, -0.8507, 0.5257, 0.0, -0.8507, 0.5257, 2.649e-08, -0.8507, -0.5257, 5.888e-08, -0.8507, -0.5257, 2.649e-08, -0.8507, -0.5257, -1.927e-08, -0.8507, -0.5257, -1.927e-08, -0.8507, -0.5257, 2.649e-08, -0.8507, -0.5257, -2.149e-08, -0.8507, -0.5257, 0.0, -0.8507, -0.5257, -2.149e-08, -0.8507, -0.5257, 2.649e-08, -0.8507, -0.8507, -0.5257, 0.0, -0.8507, -0.5257, 0.0, -0.8507, -0.5257, 0.0, -0.8507, -0.5257, 0.0, -0.8507, -0.5257, 0.0, -0.8507, -0.5257, 0.0, -0.8507, -0.5257, 0.0, -0.8507, -0.5257, 0.0, -0.8507, -0.5257, 0.0, -0.578, -0.264, 0.7721, -0.6796, -0.1833, 0.7103, -0.5757, -0.2486, 0.7789, -0.435, -0.2574, 0.8629, -0.5757, -0.2486, 0.7789, -0.5673, -0.2172, 0.7944, -0.5673, -0.2172, 0.7944, -0.5757, -0.2486, 0.7789, -0.6796, -0.1833, 0.7103, 0.8507, -0.5257, 0.0, 0.8507, -0.5257, 0.0, 0.8507, -0.5257, 0.0, 0.8507, -0.5257, 0.0, 0.8507, -0.5257, 0.0, 0.8507, -0.5257, 0.0, 0.8507, -0.5257, 0.0, 0.8507, -0.5257, 0.0, 0.8507, -0.5257, 0.0, 0.5453, -0.07705, 0.8347, 0.5109, -0.07329, 0.8565, 0.5438, -0.07264, 0.8361, 0.5109, -0.07329, 0.8565, 0.5376, -0.0644, 0.8408, 0.5438, -0.07264, 0.8361, 0.5376, -0.0644, 0.8408, 0.5849, -0.05231, 0.8094, 0.5438, -0.07264, 0.8361])] * 3)])
me_mesh_012 = bpy.data.meshes.new('Mesh.012')
me_mesh_012.from_pydata([(-0.5, 0.0, 0.5), (-0.375, 0.0, 0.0122), (-0.25, 0.0, 0.5), (-0.125, 0.0, 0.0122), (0.0, 0.0, 0.5), (0.125, 0.0, 0.0122), (0.25, 0.0, 0.5), (0.375, 0.0, 0.0122), (0.5, 0.0, 0.5), (-0.5, 0.0, -0.5), (-0.375, 0.0, -0.5), (-0.25, 0.0, -0.5), (-0.125, 0.0, -0.5), (0.0, 0.0, -0.5), (0.125, 0.0, -0.5), (0.25, 0.0, -0.5), (0.375, 0.0, -0.5), (0.5, 0.0, -0.5)], [], [(1, 10, 9, 0), (2, 11, 10, 1), (3, 12, 11, 2), (4, 13, 12, 3), (5, 14, 13, 4), (6, 15, 14, 5), (7, 16, 15, 6), (8, 17, 16, 7)])
me_mesh_012.polygons.foreach_set('use_smooth', [True] * 8)
_k = set([(0, 1), (0, 9), (1, 2), (2, 3), (3, 4), (4, 5), (5, 6), (6, 7), (7, 8), (8, 17), (9, 10), (10, 11), (11, 12), (12, 13), (13, 14), (14, 15), (15, 16), (16, 17)])
me_mesh_012.attributes.new('sharp_edge', 'BOOLEAN', 'EDGE').data.foreach_set('value', [ (min(e.vertices), max(e.vertices)) in _k for e in me_mesh_012.edges])
_uv = me_mesh_012.uv_layers.new(name='map1')
_uv.uv.foreach_set('vector', [0.125, 0.0, 0.125, 1.0, 0.0, 1.0, 0.0, 0.0, 0.25, 0.0, 0.25, 1.0, 0.125, 1.0, 0.125, 0.0, 0.375, 0.0, 0.375, 1.0, 0.25, 1.0, 0.25, 0.0, 0.5, 0.0, 0.5, 1.0, 0.375, 1.0, 0.375, 0.0, 0.625, 0.0, 0.625, 1.0, 0.5, 1.0, 0.5, 0.0, 0.75, 0.0, 0.75, 1.0, 0.625, 1.0, 0.625, 0.0, 0.875, 0.0, 0.875, 1.0, 0.75, 1.0, 0.75, 0.0, 1.0, 0.0, 1.0, 1.0, 0.875, 1.0, 0.875, 0.0])
me_mesh_012.materials.append(mat_lambert1)
me_mesh_012.update()
me_mesh_012.normals_split_custom_set([tuple(v) for v in zip(*[iter([0.0, 1.0, 0.0, 0.0, 1.0, 0.0, 0.0, 1.0, 0.0, 0.0, 1.0, 0.0, 0.0, 1.0, 0.0, 0.0, 1.0, 0.0, 0.0, 1.0, 0.0, 0.0, 1.0, 0.0, 0.0, 1.0, 0.0, 0.0, 1.0, 0.0, 0.0, 1.0, 0.0, 0.0, 1.0, 0.0, 0.0, 1.0, 0.0, 0.0, 1.0, 0.0, 0.0, 1.0, 0.0, 0.0, 1.0, 0.0, 0.0, 1.0, 0.0, 0.0, 1.0, 0.0, 0.0, 1.0, 0.0, 0.0, 1.0, 0.0, 0.0, 1.0, 0.0, 0.0, 1.0, 0.0, 0.0, 1.0, 0.0, 0.0, 1.0, 0.0, 0.0, 1.0, 0.0, 0.0, 1.0, 0.0, 0.0, 1.0, 0.0, 0.0, 1.0, 0.0, 0.0, 1.0, 0.0, 0.0, 1.0, 0.0, 0.0, 1.0, 0.0, 0.0, 1.0, 0.0])] * 3)])

# ---- objects
ob_light = bpy.data.objects.new('Light', light_light)
ob_camera = bpy.data.objects.new('Camera', cam_camera)
ob_pcylinder1 = bpy.data.objects.new('pCylinder1', me_mesh_001)
ob_pcylinder2 = bpy.data.objects.new('pCylinder2', me_mesh_001)
ob_pdisc1 = bpy.data.objects.new('pDisc1', me_mesh_002)
ob_pcone1 = bpy.data.objects.new('pCone1', me_mesh_011)
ob_pcone2 = bpy.data.objects.new('pCone2', me_mesh_011)
ob_pcone3 = bpy.data.objects.new('pCone3', me_mesh_011)
ob_pplatonic1 = bpy.data.objects.new('pPlatonic1', me_mesh_006)
ob_pplatonic2 = bpy.data.objects.new('pPlatonic2', me_mesh_010)
ob_pplatonic3 = bpy.data.objects.new('pPlatonic3', me_mesh_010)
ob_pplatonic4 = bpy.data.objects.new('pPlatonic4', me_mesh_010)
ob_pplatonic5 = bpy.data.objects.new('pPlatonic5', me_mesh_010)
ob_pcone4 = bpy.data.objects.new('pCone4', me_mesh_011)
ob_pplane1 = bpy.data.objects.new('pPlane1', me_mesh_012)
ob_pplane2 = bpy.data.objects.new('pPlane2', me_mesh_012)
ob_pplane3 = bpy.data.objects.new('pPlane3', me_mesh_012)
ob_pplane4 = bpy.data.objects.new('pPlane4', me_mesh_012)
ob_pplane5 = bpy.data.objects.new('pPlane5', me_mesh_012)
ob_pplane6 = bpy.data.objects.new('pPlane6', me_mesh_012)
ob_pplane7 = bpy.data.objects.new('pPlane7', me_mesh_012)
ob_pplatonic6 = bpy.data.objects.new('pPlatonic6', me_mesh_006)
ob_pplatonic7 = bpy.data.objects.new('pPlatonic7', me_mesh_010)
ob_pplatonic8 = bpy.data.objects.new('pPlatonic8', me_mesh_010)
ob_pplane8 = bpy.data.objects.new('pPlane8', me_mesh_012)
ob_pplane9 = bpy.data.objects.new('pPlane9', me_mesh_012)
ob_pplane10 = bpy.data.objects.new('pPlane10', me_mesh_012)
ob_pcone5 = bpy.data.objects.new('pCone5', me_mesh_011)

# ---- transforms, parenting, visibility, modifiers, constraints
ob_light.location = (4.193, -0.05067, 5.904)
ob_light.rotation_euler = (0.6503, 0.05522, 1.603)
ob_light.lock_rotations_4d = False
ob_light.empty_display_type = 'ARROWS'
ob_light.color = (0.0, 0.0, 0.0, 0.0)
ob_light.lineart.crease_threshold = 0.0
ob_camera.location = (16.56, 0.0, 2.659)
ob_camera.rotation_euler = (1.507, 1.171e-06, 1.571)
ob_camera.scale = (1.0, 1.0, 1.0)
ob_camera.lock_rotations_4d = False
ob_camera.empty_display_type = 'ARROWS'
ob_camera.color = (0.0, 0.0, 0.0, 0.0)
ob_camera.display_type = 'WIRE'
ob_camera.lineart.crease_threshold = 0.0
ob_pcylinder1.location = (1.454, -2.169, -0.07851)
ob_pcylinder1.rotation_euler = (1.571, -0.0, -0.6007)
ob_pcylinder1.scale = (0.5402, 0.5402, 0.5402)
ob_pcylinder1.color = (0.8, 0.8, 0.8, 1.0)
ob_pcylinder2.location = (0.3131, 1.526, -0.1943)
ob_pcylinder2.rotation_euler = (-3.869e-08, -2.034e-08, -1.085)
ob_pcylinder2.scale = (0.4314, 1.786, 0.4314)
ob_pcylinder2.color = (0.8, 0.8, 0.8, 1.0)
ob_pdisc1.location = (0.2052, 0.004196, -0.6224)
ob_pdisc1.rotation_euler = (1.571, -0.0, -0.6007)
ob_pdisc1.scale = (3.619, 3.619, 3.619)
ob_pdisc1.color = (0.8, 0.8, 0.8, 1.0)
ob_pcone1.location = (-2.522, 1.873, 2.185)
ob_pcone1.rotation_euler = (1.571, -0.0, -0.6007)
ob_pcone1.scale = (1.238, 2.805, 1.238)
ob_pcone1.color = (0.8, 0.8, 0.8, 1.0)
ob_pcone2.location = (0.1425, -3.147, 1.461)
ob_pcone2.rotation_euler = (1.571, -0.0, -0.6007)
ob_pcone2.scale = (0.9185, 2.082, 0.9185)
ob_pcone2.color = (0.8, 0.8, 0.8, 1.0)
ob_pcone3.location = (-2.974, 0.7249, 1.131)
ob_pcone3.rotation_euler = (1.571, -0.0, -0.6007)
ob_pcone3.scale = (0.7727, 1.752, 0.7727)
ob_pcone3.color = (0.8, 0.8, 0.8, 1.0)
ob_pplatonic1.location = (-1.852, -2.124, -0.2777)
ob_pplatonic1.rotation_euler = (-4.835e-10, -4.371e-08, -2.16)
ob_pplatonic1.scale = (0.7446, 1.384, 0.7446)
ob_pplatonic1.color = (0.8, 0.8, 0.8, 1.0)
ob_pplatonic2.location = (-1.809, -0.9927, -0.2745)
ob_pplatonic2.rotation_euler = (-0.07873, -1.691, 3.624)
ob_pplatonic2.scale = (0.3714, 0.3714, 0.3714)
ob_pplatonic2.color = (0.8, 0.8, 0.8, 1.0)
ob_pplatonic3.location = (-2.434, -0.8308, -0.2324)
ob_pplatonic3.rotation_euler = (-0.8088, 0.2642, -0.3999)
ob_pplatonic3.scale = (0.6566, 0.6566, 0.6566)
ob_pplatonic3.color = (0.8, 0.8, 0.8, 1.0)
ob_pplatonic4.location = (0.2319, 1.019, -0.6168)
ob_pplatonic4.rotation_euler = (-0.227, -0.07329, 2.394)
ob_pplatonic4.scale = (0.2104, 0.1403, 0.2104)
ob_pplatonic4.color = (0.8, 0.8, 0.8, 1.0)
ob_pplatonic5.location = (0.4427, 1.327, -0.6168)
ob_pplatonic5.rotation_euler = (-0.122, -0.1095, -3.234)
ob_pplatonic5.scale = (0.129, 0.08602, 0.129)
ob_pplatonic5.color = (0.8, 0.8, 0.8, 1.0)
ob_pcone4.location = (-1.41, 3.496, 1.461)
ob_pcone4.rotation_euler = (1.571, -0.0, -0.6007)
ob_pcone4.scale = (0.9185, 2.082, 0.9185)
ob_pcone4.color = (0.8, 0.8, 0.8, 1.0)
ob_pplane1.location = (1.996, -2.656, -0.2563)
ob_pplane1.rotation_euler = (-3.384e-09, -4.358e-08, -2.094)
ob_pplane1.scale = (0.634, 0.634, 0.7534)
ob_pplane1.color = (0.8, 0.8, 0.8, 1.0)
ob_pplane2.location = (2.083, -2.04, -0.3231)
ob_pplane2.rotation_euler = (-3.228, -3.092, 1.447)
ob_pplane2.scale = (0.7507, 0.7507, 0.7507)
ob_pplane2.color = (0.8, 0.8, 0.8, 1.0)
ob_pplane3.location = (-0.9645, -0.3148, -0.4014)
ob_pplane3.rotation_euler = (-2.674, -3.092, 1.447)
ob_pplane3.scale = (0.7507, 0.7507, 0.7507)
ob_pplane3.color = (0.8, 0.8, 0.8, 1.0)
ob_pplane4.location = (2.319, 2.042, -0.3231)
ob_pplane4.rotation_euler = (0.2277, 0.07356, 4.077)
ob_pplane4.scale = (0.3694, 0.7507, 0.7507)
ob_pplane4.color = (0.8, 0.8, 0.8, 1.0)
ob_pplane5.location = (2.386, 2.478, -0.3231)
ob_pplane5.rotation_euler = (-2.942, -3.01, 1.818)
ob_pplane5.scale = (0.3694, 0.7507, 0.7507)
ob_pplane5.color = (0.8, 0.8, 0.8, 1.0)
ob_pplane6.location = (2.794, 2.154, -0.4842)
ob_pplane6.rotation_euler = (-2.908, -3.092, 1.447)
ob_pplane6.scale = (0.4891, 0.4891, 0.351)
ob_pplane6.color = (0.8, 0.8, 0.8, 1.0)
ob_pplane7.location = (1.672, -1.541, -0.3231)
ob_pplane7.rotation_euler = (-0.184, -0.2355, -0.504)
ob_pplane7.scale = (0.3694, 0.7507, 0.7507)
ob_pplane7.color = (0.8, 0.8, 0.8, 1.0)
ob_pplatonic6.location = (0.301, -0.1943, -0.5166)
ob_pplatonic6.rotation_euler = (-0.1441, -0.01148, 1.858)
ob_pplatonic6.scale = (1.096, 2.037, 0.4346)
ob_pplatonic6.color = (0.8, 0.8, 0.8, 1.0)
ob_pplatonic7.location = (0.4187, -1.02, -0.6168)
ob_pplatonic7.rotation_euler = (-0.2203, 0.03974, 2.294)
ob_pplatonic7.scale = (0.129, 0.08602, 0.129)
ob_pplatonic7.color = (0.8, 0.8, 0.8, 1.0)
ob_pplatonic8.location = (0.2079, -1.328, -0.6168)
ob_pplatonic8.rotation_euler = (2.821, 3.148, 4.769)
ob_pplatonic8.scale = (0.2104, 0.1403, 0.2104)
ob_pplatonic8.color = (0.8, 0.8, 0.8, 1.0)
ob_pplane8.location = (-0.5951, 0.3068, -0.2138)
ob_pplane8.rotation_euler = (-2.708, -2.896, 0.8427)
ob_pplane8.scale = (0.3694, 0.7507, 0.7507)
ob_pplane8.color = (0.8, 0.8, 0.8, 1.0)
ob_pplane9.location = (0.01851, 3.351, -0.3231)
ob_pplane9.rotation_euler = (-2.908, -3.092, 1.447)
ob_pplane9.scale = (0.7507, 0.7507, 0.7507)
ob_pplane9.color = (0.8, 0.8, 0.8, 1.0)
ob_pplane10.location = (1.411, -0.5778, -0.4842)
ob_pplane10.rotation_euler = (-3.483, -3.167, 1.138)
ob_pplane10.scale = (0.4891, 0.4891, 0.351)
ob_pplane10.color = (0.8, 0.8, 0.8, 1.0)
ob_pcone5.location = (-4.047, -0.3527, 2.185)
ob_pcone5.rotation_euler = (1.571, -0.0, -0.6007)
ob_pcone5.scale = (1.238, 2.805, 1.238)
ob_pcone5.color = (0.8, 0.8, 0.8, 1.0)

# ---- collection membership
col_collection.objects.link(ob_light)
col_collection.objects.link(ob_camera)
col_collection.objects.link(ob_pcylinder1)
col_collection.objects.link(ob_pcylinder2)
col_collection.objects.link(ob_pdisc1)
col_collection.objects.link(ob_pcone1)
col_collection.objects.link(ob_pcone2)
col_collection.objects.link(ob_pcone3)
col_collection.objects.link(ob_pplatonic1)
col_collection.objects.link(ob_pplatonic2)
col_collection.objects.link(ob_pplatonic3)
col_collection.objects.link(ob_pplatonic4)
col_collection.objects.link(ob_pplatonic5)
col_collection.objects.link(ob_pcone4)
col_collection.objects.link(ob_pplane1)
col_collection.objects.link(ob_pplane2)
col_collection.objects.link(ob_pplane3)
col_collection.objects.link(ob_pplane4)
col_collection.objects.link(ob_pplane5)
col_collection.objects.link(ob_pplane6)
col_collection.objects.link(ob_pplane7)
col_collection.objects.link(ob_pplatonic6)
col_collection.objects.link(ob_pplatonic7)
col_collection.objects.link(ob_pplatonic8)
col_collection.objects.link(ob_pplane8)
col_collection.objects.link(ob_pplane9)
col_collection.objects.link(ob_pplane10)
col_collection.objects.link(ob_pcone5)

# ---- scene / render settings (as saved in the file)
scene.camera = ob_camera
scene.frame_start = 1; scene.frame_end = 250; scene.frame_set(40)
scene.render.engine = 'BLENDER_EEVEE_NEXT'
scene.cycles.sampling_pattern = 'TABULATED_SOBOL'
scene.cycles.use_light_tree = False
scene.view_settings.view_transform = 'Filmic'
bpy.context.view_layer.update()
